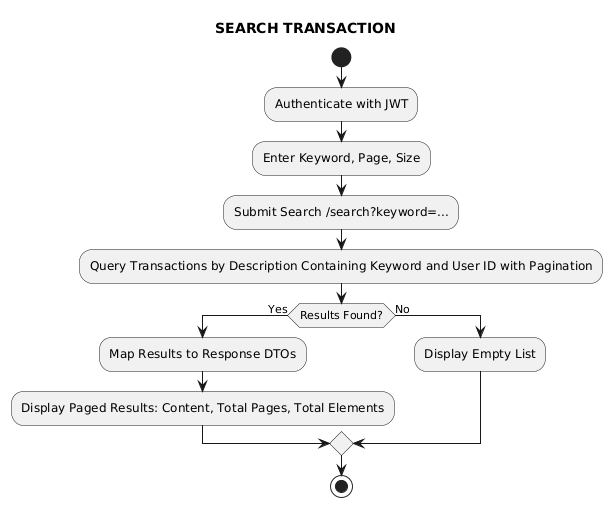

The diagram above was rendered by PlantUML. Its source (embedded in the PNG):
@startuml
title SEARCH TRANSACTION
start
:Authenticate with JWT;
:Enter Keyword, Page, Size;
:Submit Search /search?keyword=...;
:Query Transactions by Description Containing Keyword and User ID with Pagination;
if (Results Found?) then (Yes)
  :Map Results to Response DTOs;
  :Display Paged Results: Content, Total Pages, Total Elements;
else (No)
  :Display Empty List;
endif
stop
@enduml